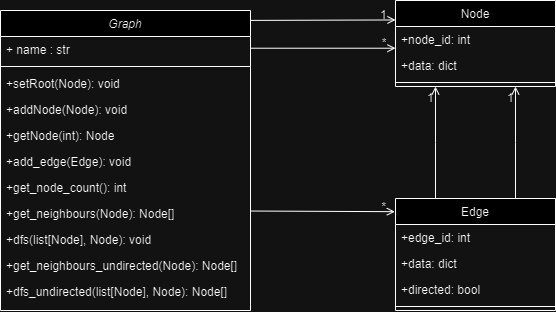

The diagram above was exported from draw.io. Its source (the exported page's mxGraphModel, read from the mxfile embedded in the PNG):
<mxGraphModel dx="1435" dy="704" grid="1" gridSize="10" guides="1" tooltips="1" connect="1" arrows="1" fold="1" page="1" pageScale="1" pageWidth="827" pageHeight="1169" math="0" shadow="0">
  <root>
    <mxCell id="WIyWlLk6GJQsqaUBKTNV-0" />
    <mxCell id="WIyWlLk6GJQsqaUBKTNV-1" parent="WIyWlLk6GJQsqaUBKTNV-0" />
    <mxCell id="zkfFHV4jXpPFQw0GAbJ--0" value="Graph" style="swimlane;fontStyle=2;align=center;verticalAlign=top;childLayout=stackLayout;horizontal=1;startSize=26;horizontalStack=0;resizeParent=1;resizeLast=0;collapsible=1;marginBottom=0;rounded=0;shadow=0;strokeWidth=1;" parent="WIyWlLk6GJQsqaUBKTNV-1" vertex="1">
      <mxGeometry x="165" y="50" width="250" height="300" as="geometry">
        <mxRectangle x="200" y="60" width="160" height="26" as="alternateBounds" />
      </mxGeometry>
    </mxCell>
    <mxCell id="zkfFHV4jXpPFQw0GAbJ--1" value="+ name : str" style="text;align=left;verticalAlign=top;spacingLeft=4;spacingRight=4;overflow=hidden;rotatable=0;points=[[0,0.5],[1,0.5]];portConstraint=eastwest;" parent="zkfFHV4jXpPFQw0GAbJ--0" vertex="1">
      <mxGeometry y="26" width="250" height="26" as="geometry" />
    </mxCell>
    <mxCell id="zkfFHV4jXpPFQw0GAbJ--4" value="" style="line;html=1;strokeWidth=1;align=left;verticalAlign=middle;spacingTop=-1;spacingLeft=3;spacingRight=3;rotatable=0;labelPosition=right;points=[];portConstraint=eastwest;" parent="zkfFHV4jXpPFQw0GAbJ--0" vertex="1">
      <mxGeometry y="52" width="250" height="8" as="geometry" />
    </mxCell>
    <mxCell id="zkfFHV4jXpPFQw0GAbJ--5" value="+setRoot(Node): void" style="text;align=left;verticalAlign=top;spacingLeft=4;spacingRight=4;overflow=hidden;rotatable=0;points=[[0,0.5],[1,0.5]];portConstraint=eastwest;" parent="zkfFHV4jXpPFQw0GAbJ--0" vertex="1">
      <mxGeometry y="60" width="250" height="26" as="geometry" />
    </mxCell>
    <mxCell id="yUi8ksIDxvGPmUAyOsi--13" value="+addNode(Node): void" style="text;align=left;verticalAlign=top;spacingLeft=4;spacingRight=4;overflow=hidden;rotatable=0;points=[[0,0.5],[1,0.5]];portConstraint=eastwest;" vertex="1" parent="zkfFHV4jXpPFQw0GAbJ--0">
      <mxGeometry y="86" width="250" height="26" as="geometry" />
    </mxCell>
    <mxCell id="yUi8ksIDxvGPmUAyOsi--14" value="+getNode(int): Node" style="text;align=left;verticalAlign=top;spacingLeft=4;spacingRight=4;overflow=hidden;rotatable=0;points=[[0,0.5],[1,0.5]];portConstraint=eastwest;" vertex="1" parent="zkfFHV4jXpPFQw0GAbJ--0">
      <mxGeometry y="112" width="250" height="26" as="geometry" />
    </mxCell>
    <mxCell id="yUi8ksIDxvGPmUAyOsi--15" value="+add_edge(Edge): void" style="text;align=left;verticalAlign=top;spacingLeft=4;spacingRight=4;overflow=hidden;rotatable=0;points=[[0,0.5],[1,0.5]];portConstraint=eastwest;" vertex="1" parent="zkfFHV4jXpPFQw0GAbJ--0">
      <mxGeometry y="138" width="250" height="26" as="geometry" />
    </mxCell>
    <mxCell id="yUi8ksIDxvGPmUAyOsi--16" value="+get_node_count(): int" style="text;align=left;verticalAlign=top;spacingLeft=4;spacingRight=4;overflow=hidden;rotatable=0;points=[[0,0.5],[1,0.5]];portConstraint=eastwest;" vertex="1" parent="zkfFHV4jXpPFQw0GAbJ--0">
      <mxGeometry y="164" width="250" height="26" as="geometry" />
    </mxCell>
    <mxCell id="yUi8ksIDxvGPmUAyOsi--17" value="+get_neighbours(Node): Node[]" style="text;align=left;verticalAlign=top;spacingLeft=4;spacingRight=4;overflow=hidden;rotatable=0;points=[[0,0.5],[1,0.5]];portConstraint=eastwest;" vertex="1" parent="zkfFHV4jXpPFQw0GAbJ--0">
      <mxGeometry y="190" width="250" height="26" as="geometry" />
    </mxCell>
    <mxCell id="yUi8ksIDxvGPmUAyOsi--18" value="+dfs(list[Node], Node): void" style="text;align=left;verticalAlign=top;spacingLeft=4;spacingRight=4;overflow=hidden;rotatable=0;points=[[0,0.5],[1,0.5]];portConstraint=eastwest;" vertex="1" parent="zkfFHV4jXpPFQw0GAbJ--0">
      <mxGeometry y="216" width="250" height="26" as="geometry" />
    </mxCell>
    <mxCell id="yUi8ksIDxvGPmUAyOsi--19" value="+get_neighbours_undirected(Node): Node[]" style="text;align=left;verticalAlign=top;spacingLeft=4;spacingRight=4;overflow=hidden;rotatable=0;points=[[0,0.5],[1,0.5]];portConstraint=eastwest;" vertex="1" parent="zkfFHV4jXpPFQw0GAbJ--0">
      <mxGeometry y="242" width="250" height="26" as="geometry" />
    </mxCell>
    <mxCell id="yUi8ksIDxvGPmUAyOsi--20" value="+dfs_undirected(list[Node], Node): Node[]" style="text;align=left;verticalAlign=top;spacingLeft=4;spacingRight=4;overflow=hidden;rotatable=0;points=[[0,0.5],[1,0.5]];portConstraint=eastwest;" vertex="1" parent="zkfFHV4jXpPFQw0GAbJ--0">
      <mxGeometry y="268" width="250" height="26" as="geometry" />
    </mxCell>
    <mxCell id="zkfFHV4jXpPFQw0GAbJ--6" value="Edge" style="swimlane;fontStyle=0;align=center;verticalAlign=top;childLayout=stackLayout;horizontal=1;startSize=26;horizontalStack=0;resizeParent=1;resizeLast=0;collapsible=1;marginBottom=0;rounded=0;shadow=0;strokeWidth=1;" parent="WIyWlLk6GJQsqaUBKTNV-1" vertex="1">
      <mxGeometry x="560" y="238" width="160" height="112" as="geometry">
        <mxRectangle x="130" y="380" width="160" height="26" as="alternateBounds" />
      </mxGeometry>
    </mxCell>
    <mxCell id="zkfFHV4jXpPFQw0GAbJ--7" value="+edge_id: int" style="text;align=left;verticalAlign=top;spacingLeft=4;spacingRight=4;overflow=hidden;rotatable=0;points=[[0,0.5],[1,0.5]];portConstraint=eastwest;" parent="zkfFHV4jXpPFQw0GAbJ--6" vertex="1">
      <mxGeometry y="26" width="160" height="26" as="geometry" />
    </mxCell>
    <mxCell id="zkfFHV4jXpPFQw0GAbJ--8" value="+data: dict" style="text;align=left;verticalAlign=top;spacingLeft=4;spacingRight=4;overflow=hidden;rotatable=0;points=[[0,0.5],[1,0.5]];portConstraint=eastwest;rounded=0;shadow=0;html=0;" parent="zkfFHV4jXpPFQw0GAbJ--6" vertex="1">
      <mxGeometry y="52" width="160" height="26" as="geometry" />
    </mxCell>
    <mxCell id="yUi8ksIDxvGPmUAyOsi--21" value="+directed: bool" style="text;align=left;verticalAlign=top;spacingLeft=4;spacingRight=4;overflow=hidden;rotatable=0;points=[[0,0.5],[1,0.5]];portConstraint=eastwest;rounded=0;shadow=0;html=0;" vertex="1" parent="zkfFHV4jXpPFQw0GAbJ--6">
      <mxGeometry y="78" width="160" height="26" as="geometry" />
    </mxCell>
    <mxCell id="zkfFHV4jXpPFQw0GAbJ--9" value="" style="line;html=1;strokeWidth=1;align=left;verticalAlign=middle;spacingTop=-1;spacingLeft=3;spacingRight=3;rotatable=0;labelPosition=right;points=[];portConstraint=eastwest;" parent="zkfFHV4jXpPFQw0GAbJ--6" vertex="1">
      <mxGeometry y="104" width="160" height="8" as="geometry" />
    </mxCell>
    <mxCell id="zkfFHV4jXpPFQw0GAbJ--17" value="Node" style="swimlane;fontStyle=0;align=center;verticalAlign=top;childLayout=stackLayout;horizontal=1;startSize=26;horizontalStack=0;resizeParent=1;resizeLast=0;collapsible=1;marginBottom=0;rounded=0;shadow=0;strokeWidth=1;" parent="WIyWlLk6GJQsqaUBKTNV-1" vertex="1">
      <mxGeometry x="560" y="40" width="160" height="86" as="geometry">
        <mxRectangle x="550" y="140" width="160" height="26" as="alternateBounds" />
      </mxGeometry>
    </mxCell>
    <mxCell id="zkfFHV4jXpPFQw0GAbJ--18" value="+node_id: int" style="text;align=left;verticalAlign=top;spacingLeft=4;spacingRight=4;overflow=hidden;rotatable=0;points=[[0,0.5],[1,0.5]];portConstraint=eastwest;" parent="zkfFHV4jXpPFQw0GAbJ--17" vertex="1">
      <mxGeometry y="26" width="160" height="26" as="geometry" />
    </mxCell>
    <mxCell id="zkfFHV4jXpPFQw0GAbJ--19" value="+data: dict" style="text;align=left;verticalAlign=top;spacingLeft=4;spacingRight=4;overflow=hidden;rotatable=0;points=[[0,0.5],[1,0.5]];portConstraint=eastwest;rounded=0;shadow=0;html=0;" parent="zkfFHV4jXpPFQw0GAbJ--17" vertex="1">
      <mxGeometry y="52" width="160" height="26" as="geometry" />
    </mxCell>
    <mxCell id="zkfFHV4jXpPFQw0GAbJ--23" value="" style="line;html=1;strokeWidth=1;align=left;verticalAlign=middle;spacingTop=-1;spacingLeft=3;spacingRight=3;rotatable=0;labelPosition=right;points=[];portConstraint=eastwest;" parent="zkfFHV4jXpPFQw0GAbJ--17" vertex="1">
      <mxGeometry y="78" width="160" height="8" as="geometry" />
    </mxCell>
    <mxCell id="zkfFHV4jXpPFQw0GAbJ--26" value="" style="endArrow=open;shadow=0;strokeWidth=1;rounded=0;endFill=1;edgeStyle=elbowEdgeStyle;elbow=vertical;" parent="WIyWlLk6GJQsqaUBKTNV-1" source="zkfFHV4jXpPFQw0GAbJ--0" target="zkfFHV4jXpPFQw0GAbJ--17" edge="1">
      <mxGeometry x="0.5" y="41" relative="1" as="geometry">
        <mxPoint x="380" y="192" as="sourcePoint" />
        <mxPoint x="540" y="192" as="targetPoint" />
        <mxPoint x="-40" y="32" as="offset" />
      </mxGeometry>
    </mxCell>
    <mxCell id="zkfFHV4jXpPFQw0GAbJ--27" value="" style="resizable=0;align=left;verticalAlign=bottom;labelBackgroundColor=none;fontSize=12;" parent="zkfFHV4jXpPFQw0GAbJ--26" connectable="0" vertex="1">
      <mxGeometry x="-1" relative="1" as="geometry">
        <mxPoint y="4" as="offset" />
      </mxGeometry>
    </mxCell>
    <mxCell id="zkfFHV4jXpPFQw0GAbJ--28" value="*" style="resizable=0;align=right;verticalAlign=bottom;labelBackgroundColor=none;fontSize=12;" parent="zkfFHV4jXpPFQw0GAbJ--26" connectable="0" vertex="1">
      <mxGeometry x="1" relative="1" as="geometry">
        <mxPoint x="-7" y="4" as="offset" />
      </mxGeometry>
    </mxCell>
    <mxCell id="yUi8ksIDxvGPmUAyOsi--34" value="" style="endArrow=open;shadow=0;strokeWidth=1;rounded=0;endFill=1;edgeStyle=elbowEdgeStyle;elbow=vertical;entryX=-0.004;entryY=0.123;entryDx=0;entryDy=0;entryPerimeter=0;exitX=1.002;exitY=0.405;exitDx=0;exitDy=0;exitPerimeter=0;" edge="1" parent="WIyWlLk6GJQsqaUBKTNV-1" source="yUi8ksIDxvGPmUAyOsi--17" target="zkfFHV4jXpPFQw0GAbJ--6">
      <mxGeometry x="0.5" y="41" relative="1" as="geometry">
        <mxPoint x="419.68" y="250.72000000000003" as="sourcePoint" />
        <mxPoint x="559.9999999999999" y="250.00199999999995" as="targetPoint" />
        <mxPoint x="-40" y="32" as="offset" />
      </mxGeometry>
    </mxCell>
    <mxCell id="yUi8ksIDxvGPmUAyOsi--35" value="" style="resizable=0;align=left;verticalAlign=bottom;labelBackgroundColor=none;fontSize=12;" connectable="0" vertex="1" parent="yUi8ksIDxvGPmUAyOsi--34">
      <mxGeometry x="-1" relative="1" as="geometry">
        <mxPoint y="4" as="offset" />
      </mxGeometry>
    </mxCell>
    <mxCell id="yUi8ksIDxvGPmUAyOsi--36" value="*" style="resizable=0;align=right;verticalAlign=bottom;labelBackgroundColor=none;fontSize=12;" connectable="0" vertex="1" parent="yUi8ksIDxvGPmUAyOsi--34">
      <mxGeometry x="1" relative="1" as="geometry">
        <mxPoint x="-7" y="4" as="offset" />
      </mxGeometry>
    </mxCell>
    <mxCell id="yUi8ksIDxvGPmUAyOsi--40" value="" style="endArrow=open;shadow=0;strokeWidth=1;rounded=0;endFill=1;edgeStyle=elbowEdgeStyle;elbow=vertical;entryX=0;entryY=0.221;entryDx=0;entryDy=0;entryPerimeter=0;exitX=1.001;exitY=0.033;exitDx=0;exitDy=0;exitPerimeter=0;" edge="1" parent="WIyWlLk6GJQsqaUBKTNV-1" source="zkfFHV4jXpPFQw0GAbJ--0" target="zkfFHV4jXpPFQw0GAbJ--17">
      <mxGeometry x="0.5" y="41" relative="1" as="geometry">
        <mxPoint x="420" y="60" as="sourcePoint" />
        <mxPoint x="559" y="60" as="targetPoint" />
        <mxPoint x="-40" y="32" as="offset" />
      </mxGeometry>
    </mxCell>
    <mxCell id="yUi8ksIDxvGPmUAyOsi--41" value="" style="resizable=0;align=left;verticalAlign=bottom;labelBackgroundColor=none;fontSize=12;" connectable="0" vertex="1" parent="yUi8ksIDxvGPmUAyOsi--40">
      <mxGeometry x="-1" relative="1" as="geometry">
        <mxPoint y="4" as="offset" />
      </mxGeometry>
    </mxCell>
    <mxCell id="yUi8ksIDxvGPmUAyOsi--42" value="1" style="resizable=0;align=right;verticalAlign=bottom;labelBackgroundColor=none;fontSize=12;" connectable="0" vertex="1" parent="yUi8ksIDxvGPmUAyOsi--40">
      <mxGeometry x="1" relative="1" as="geometry">
        <mxPoint x="-7" y="4" as="offset" />
      </mxGeometry>
    </mxCell>
    <mxCell id="yUi8ksIDxvGPmUAyOsi--43" value="" style="endArrow=open;shadow=0;strokeWidth=1;rounded=0;endFill=1;edgeStyle=elbowEdgeStyle;elbow=vertical;entryX=0.25;entryY=1;entryDx=0;entryDy=0;exitX=0.25;exitY=0;exitDx=0;exitDy=0;" edge="1" parent="WIyWlLk6GJQsqaUBKTNV-1" source="zkfFHV4jXpPFQw0GAbJ--6" target="zkfFHV4jXpPFQw0GAbJ--17">
      <mxGeometry x="0.5" y="41" relative="1" as="geometry">
        <mxPoint x="490" y="180" as="sourcePoint" />
        <mxPoint x="633" y="181" as="targetPoint" />
        <mxPoint x="-40" y="32" as="offset" />
      </mxGeometry>
    </mxCell>
    <mxCell id="yUi8ksIDxvGPmUAyOsi--44" value="" style="resizable=0;align=left;verticalAlign=bottom;labelBackgroundColor=none;fontSize=12;" connectable="0" vertex="1" parent="yUi8ksIDxvGPmUAyOsi--43">
      <mxGeometry x="-1" relative="1" as="geometry">
        <mxPoint y="4" as="offset" />
      </mxGeometry>
    </mxCell>
    <mxCell id="yUi8ksIDxvGPmUAyOsi--45" value="1" style="resizable=0;align=right;verticalAlign=bottom;labelBackgroundColor=none;fontSize=12;" connectable="0" vertex="1" parent="yUi8ksIDxvGPmUAyOsi--43">
      <mxGeometry x="1" relative="1" as="geometry">
        <mxPoint y="20" as="offset" />
      </mxGeometry>
    </mxCell>
    <mxCell id="yUi8ksIDxvGPmUAyOsi--46" value="" style="endArrow=open;shadow=0;strokeWidth=1;rounded=0;endFill=1;edgeStyle=elbowEdgeStyle;elbow=vertical;entryX=0.75;entryY=1;entryDx=0;entryDy=0;exitX=0.75;exitY=0;exitDx=0;exitDy=0;" edge="1" parent="WIyWlLk6GJQsqaUBKTNV-1" source="zkfFHV4jXpPFQw0GAbJ--6" target="zkfFHV4jXpPFQw0GAbJ--17">
      <mxGeometry x="0.5" y="41" relative="1" as="geometry">
        <mxPoint x="670" y="220" as="sourcePoint" />
        <mxPoint x="670.32" y="130" as="targetPoint" />
        <mxPoint x="-40" y="32" as="offset" />
      </mxGeometry>
    </mxCell>
    <mxCell id="yUi8ksIDxvGPmUAyOsi--47" value="" style="resizable=0;align=left;verticalAlign=bottom;labelBackgroundColor=none;fontSize=12;" connectable="0" vertex="1" parent="yUi8ksIDxvGPmUAyOsi--46">
      <mxGeometry x="-1" relative="1" as="geometry">
        <mxPoint y="4" as="offset" />
      </mxGeometry>
    </mxCell>
    <mxCell id="yUi8ksIDxvGPmUAyOsi--48" value="1" style="resizable=0;align=right;verticalAlign=bottom;labelBackgroundColor=none;fontSize=12;" connectable="0" vertex="1" parent="yUi8ksIDxvGPmUAyOsi--46">
      <mxGeometry x="1" relative="1" as="geometry">
        <mxPoint y="20" as="offset" />
      </mxGeometry>
    </mxCell>
  </root>
</mxGraphModel>